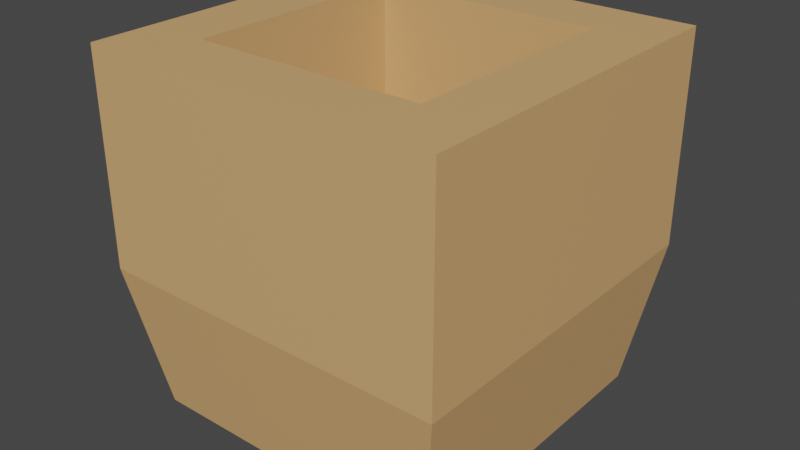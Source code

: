 # Source: bucket.blend  (saved by Blender 2.93.20; exported with 4.5.12 LTS)
import bpy
from mathutils import Matrix  # noqa: F401  (used for matrix-valued properties, if any)

bpy.ops.wm.read_factory_settings(use_empty=True)
scene = bpy.context.scene
scene.name = 'Scene'

# ---- collections
col_collection = bpy.data.collections.new('Collection'); scene.collection.children.link(col_collection)

# ---- materials (node trees are filled in below, after node groups)
mat_material_001 = bpy.data.materials.new('Material.001')
mat_material_001.use_transparent_shadow = False

# ---- material node trees
mat_material_001.use_nodes = True; mat_material_001.node_tree.nodes.clear()
_N = mat_material_001.node_tree.nodes; _L = mat_material_001.node_tree.links
n0 = _N.new('ShaderNodeBsdfPrincipled'); n0.name = 'Principled BSDF'; n0.location = (10, 300)
n0.distribution = 'GGX'
n0.subsurface_method = 'BURLEY'
n0.inputs[0].default_value = (0.7106, 0.4096, 0.1729, 1.0)
n0.inputs[3].default_value = 1.45
n0.inputs[27].default_value = (0.0, 0.0, 0.0, 1.0)
n0.inputs[28].default_value = 1.0
n1 = _N.new('ShaderNodeOutputMaterial'); n1.name = 'Material Output'; n1.location = (300, 300)
_L.new(n0.outputs[0], n1.inputs[0])
n1.is_active_output = True

# ---- world
world_world = bpy.data.worlds.new('World'); scene.world = world_world
world_world.use_nodes = True; world_world.node_tree.nodes.clear()
_N = world_world.node_tree.nodes; _L = world_world.node_tree.links
n0 = _N.new('ShaderNodeOutputWorld'); n0.name = 'World Output'; n0.location = (300, 300)
n1 = _N.new('ShaderNodeBackground'); n1.name = 'Background'; n1.location = (10, 300)
n1.inputs[0].default_value = (0.05088, 0.05088, 0.05088, 1.0)
_L.new(n1.outputs[0], n0.inputs[0])
n0.is_active_output = True
world_world.color = (0.05088, 0.05088, 0.05088)
world_world.use_sun_shadow = False
world_world.sun_shadow_jitter_overblur = 0.0

# ---- meshes
me_cube_001 = bpy.data.meshes.new('Cube.001')
me_cube_001.from_pydata([(-0.2675, -0.2675, 0.2195), (-0.1731, -0.1731, 0.535), (-0.2675, 0.2675, 0.2195), (-0.1731, 0.1731, 0.535), (0.2675, -0.2675, 0.2195), (0.1731, -0.1731, 0.535), (0.2675, 0.2675, 0.2195), (0.1731, 0.1731, 0.535), (-0.23, 0.23, 0.0), (-0.23, -0.23, 0.0), (0.23, 0.23, 0.0), (0.23, -0.23, 0.0), (-0.2675, -0.2675, 0.535), (-0.2675, 0.2675, 0.535), (0.2675, 0.2675, 0.535), (0.2675, -0.2675, 0.535), (-0.1731, -0.1731, 0.1264), (-0.1731, 0.1731, 0.1264), (0.1731, 0.1731, 0.1264), (0.1731, -0.1731, 0.1264)], [], [(0, 12, 13, 2), (2, 13, 14, 6), (6, 14, 15, 4), (4, 15, 12, 0), (2, 6, 10, 8), (5, 7, 18, 19), (8, 10, 11, 9), (0, 2, 8, 9), (6, 4, 11, 10), (4, 0, 9, 11), (1, 3, 13, 12), (3, 7, 14, 13), (7, 5, 15, 14), (5, 1, 12, 15), (18, 17, 16, 19), (3, 1, 16, 17), (1, 5, 19, 16), (7, 3, 17, 18)])
_uv = me_cube_001.uv_layers.new(name='UVMap')
_uv.uv.foreach_set('vector', [0.375, 0.0, 0.625, 0.0, 0.625, 0.25, 0.375, 0.25, 0.375, 0.25, 0.625, 0.25, 0.625, 0.5, 0.375, 0.5, 0.375, 0.5, 0.625, 0.5, 0.625, 0.75, 0.375, 0.75, 0.375, 0.75, 0.625, 0.75, 0.625, 1.0, 0.375, 1.0, 0.375, 0.25, 0.375, 0.5, 0.375, 0.5, 0.375, 0.25, 0.6499, 0.7251, 0.6499, 0.5249, 0.6499, 0.5249, 0.6499, 0.7251, 0.125, 0.5, 0.375, 0.5, 0.375, 0.75, 0.125, 0.75, 0.375, 0.0, 0.375, 0.25, 0.375, 0.25, 0.375, 0.0, 0.375, 0.5, 0.375, 0.75, 0.375, 0.75, 0.375, 0.5, 0.375, 0.75, 0.375, 1.0, 0.375, 1.0, 0.375, 0.75, 0.8501, 0.7251, 0.8501, 0.5249, 0.875, 0.5, 0.875, 0.75, 0.8501, 0.5249, 0.6499, 0.5249, 0.625, 0.5, 0.875, 0.5, 0.6499, 0.5249, 0.6499, 0.7251, 0.625, 0.75, 0.625, 0.5, 0.6499, 0.7251, 0.8501, 0.7251, 0.875, 0.75, 0.625, 0.75, 0.6499, 0.5249, 0.8501, 0.5249, 0.8501, 0.7251, 0.6499, 0.7251, 0.8501, 0.5249, 0.8501, 0.7251, 0.8501, 0.7251, 0.8501, 0.5249, 0.8501, 0.7251, 0.6499, 0.7251, 0.6499, 0.7251, 0.8501, 0.7251, 0.6499, 0.5249, 0.8501, 0.5249, 0.8501, 0.5249, 0.6499, 0.5249])
me_cube_001.materials.append(mat_material_001)
me_cube_001.use_remesh_fix_poles = True
me_cube_001.use_remesh_preserve_attributes = False
me_cube_001.update()

# ---- objects
ob_cube = bpy.data.objects.new('Cube', me_cube_001)

# ---- transforms, parenting, visibility, modifiers, constraints
ob_cube.location = (0.0, 0.0, 0.0)

# ---- collection membership
col_collection.objects.link(ob_cube)

# ---- scene / render settings (as saved in the file)
scene.frame_start = 1; scene.frame_end = 250; scene.frame_set(1)
scene.render.engine = 'BLENDER_EEVEE_NEXT'
scene.cycles.use_denoising = False
scene.cycles.samples = 128
scene.cycles.sampling_pattern = 'TABULATED_SOBOL'
scene.cycles.use_adaptive_sampling = False
scene.cycles.use_light_tree = False
scene.view_settings.view_transform = 'Filmic'
bpy.context.view_layer.update()

# ---- added for rendering (the .blend has no active camera and no usable light): camera, sun
cam_auto = bpy.data.cameras.new('AutoCamera')
cam_auto.lens = 50.0
cam_auto.sensor_width = 36.0
cam_auto.clip_end = 1000.0
ob_auto_camera = bpy.data.objects.new('AutoCamera', cam_auto)
scene.collection.objects.link(ob_auto_camera)
ob_auto_camera.location = (0.857426, -1.02891, 0.953462)
ob_auto_camera.rotation_euler = (1.09748, -7.21219e-08, 0.694738)
scene.camera = ob_auto_camera
light_auto_sun = bpy.data.lights.new('AutoSun', 'SUN')
light_auto_sun.energy = 3.0
light_auto_sun.angle = 0.0523599
ob_auto_sun = bpy.data.objects.new('AutoSun', light_auto_sun)
scene.collection.objects.link(ob_auto_sun)
ob_auto_sun.rotation_euler = (0.872665, 0.174533, 0.523599)
bpy.context.view_layer.update()
